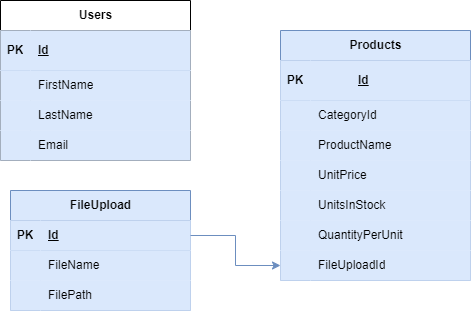

The diagram above was exported from draw.io. Its source (the exported page's mxGraphModel, read from the mxfile embedded in the PNG):
<mxGraphModel dx="2123" dy="1943" grid="1" gridSize="10" guides="1" tooltips="1" connect="1" arrows="1" fold="1" page="0" pageScale="1" pageWidth="827" pageHeight="1169" math="0" shadow="0">
  <root>
    <mxCell id="WIyWlLk6GJQsqaUBKTNV-0" />
    <mxCell id="WIyWlLk6GJQsqaUBKTNV-1" parent="WIyWlLk6GJQsqaUBKTNV-0" />
    <mxCell id="kWrgi9hiNSqn7rGVt_jf-16" value="Users" style="shape=table;startSize=30;container=1;collapsible=1;childLayout=tableLayout;fixedRows=1;rowLines=0;fontStyle=1;align=center;resizeLast=1;html=1;" vertex="1" parent="WIyWlLk6GJQsqaUBKTNV-1">
      <mxGeometry x="-550" y="-1200" width="190" height="160" as="geometry" />
    </mxCell>
    <mxCell id="kWrgi9hiNSqn7rGVt_jf-17" value="" style="shape=tableRow;horizontal=0;startSize=0;swimlaneHead=0;swimlaneBody=0;fillColor=#dae8fc;collapsible=0;dropTarget=0;points=[[0,0.5],[1,0.5]];portConstraint=eastwest;top=0;left=0;right=0;bottom=1;strokeColor=#6c8ebf;" vertex="1" parent="kWrgi9hiNSqn7rGVt_jf-16">
      <mxGeometry y="30" width="190" height="40" as="geometry" />
    </mxCell>
    <mxCell id="kWrgi9hiNSqn7rGVt_jf-18" value="PK" style="shape=partialRectangle;connectable=0;fillColor=#dae8fc;top=0;left=0;bottom=0;right=0;fontStyle=1;overflow=hidden;whiteSpace=wrap;html=1;strokeColor=#6c8ebf;" vertex="1" parent="kWrgi9hiNSqn7rGVt_jf-17">
      <mxGeometry width="30" height="40" as="geometry">
        <mxRectangle width="30" height="40" as="alternateBounds" />
      </mxGeometry>
    </mxCell>
    <mxCell id="kWrgi9hiNSqn7rGVt_jf-19" value="Id" style="shape=partialRectangle;connectable=0;fillColor=#dae8fc;top=0;left=0;bottom=0;right=0;align=left;spacingLeft=6;fontStyle=5;overflow=hidden;whiteSpace=wrap;html=1;strokeColor=#6c8ebf;" vertex="1" parent="kWrgi9hiNSqn7rGVt_jf-17">
      <mxGeometry x="30" width="160" height="40" as="geometry">
        <mxRectangle width="160" height="40" as="alternateBounds" />
      </mxGeometry>
    </mxCell>
    <mxCell id="kWrgi9hiNSqn7rGVt_jf-20" value="" style="shape=tableRow;horizontal=0;startSize=0;swimlaneHead=0;swimlaneBody=0;fillColor=#dae8fc;collapsible=0;dropTarget=0;points=[[0,0.5],[1,0.5]];portConstraint=eastwest;top=0;left=0;right=0;bottom=0;strokeColor=#6c8ebf;" vertex="1" parent="kWrgi9hiNSqn7rGVt_jf-16">
      <mxGeometry y="70" width="190" height="30" as="geometry" />
    </mxCell>
    <mxCell id="kWrgi9hiNSqn7rGVt_jf-21" value="" style="shape=partialRectangle;connectable=0;fillColor=#dae8fc;top=0;left=0;bottom=0;right=0;editable=1;overflow=hidden;whiteSpace=wrap;html=1;strokeColor=#6c8ebf;" vertex="1" parent="kWrgi9hiNSqn7rGVt_jf-20">
      <mxGeometry width="30" height="30" as="geometry">
        <mxRectangle width="30" height="30" as="alternateBounds" />
      </mxGeometry>
    </mxCell>
    <mxCell id="kWrgi9hiNSqn7rGVt_jf-22" value="FirstName" style="shape=partialRectangle;connectable=0;fillColor=#dae8fc;top=0;left=0;bottom=0;right=0;align=left;spacingLeft=6;overflow=hidden;whiteSpace=wrap;html=1;strokeColor=#6c8ebf;" vertex="1" parent="kWrgi9hiNSqn7rGVt_jf-20">
      <mxGeometry x="30" width="160" height="30" as="geometry">
        <mxRectangle width="160" height="30" as="alternateBounds" />
      </mxGeometry>
    </mxCell>
    <mxCell id="kWrgi9hiNSqn7rGVt_jf-23" value="" style="shape=tableRow;horizontal=0;startSize=0;swimlaneHead=0;swimlaneBody=0;fillColor=#dae8fc;collapsible=0;dropTarget=0;points=[[0,0.5],[1,0.5]];portConstraint=eastwest;top=0;left=0;right=0;bottom=0;strokeColor=#6c8ebf;" vertex="1" parent="kWrgi9hiNSqn7rGVt_jf-16">
      <mxGeometry y="100" width="190" height="30" as="geometry" />
    </mxCell>
    <mxCell id="kWrgi9hiNSqn7rGVt_jf-24" value="" style="shape=partialRectangle;connectable=0;fillColor=#dae8fc;top=0;left=0;bottom=0;right=0;editable=1;overflow=hidden;whiteSpace=wrap;html=1;strokeColor=#6c8ebf;" vertex="1" parent="kWrgi9hiNSqn7rGVt_jf-23">
      <mxGeometry width="30" height="30" as="geometry">
        <mxRectangle width="30" height="30" as="alternateBounds" />
      </mxGeometry>
    </mxCell>
    <mxCell id="kWrgi9hiNSqn7rGVt_jf-25" value="LastName" style="shape=partialRectangle;connectable=0;fillColor=#dae8fc;top=0;left=0;bottom=0;right=0;align=left;spacingLeft=6;overflow=hidden;whiteSpace=wrap;html=1;strokeColor=#6c8ebf;" vertex="1" parent="kWrgi9hiNSqn7rGVt_jf-23">
      <mxGeometry x="30" width="160" height="30" as="geometry">
        <mxRectangle width="160" height="30" as="alternateBounds" />
      </mxGeometry>
    </mxCell>
    <mxCell id="kWrgi9hiNSqn7rGVt_jf-26" value="" style="shape=tableRow;horizontal=0;startSize=0;swimlaneHead=0;swimlaneBody=0;fillColor=#dae8fc;collapsible=0;dropTarget=0;points=[[0,0.5],[1,0.5]];portConstraint=eastwest;top=0;left=0;right=0;bottom=0;strokeColor=#6c8ebf;" vertex="1" parent="kWrgi9hiNSqn7rGVt_jf-16">
      <mxGeometry y="130" width="190" height="30" as="geometry" />
    </mxCell>
    <mxCell id="kWrgi9hiNSqn7rGVt_jf-27" value="" style="shape=partialRectangle;connectable=0;fillColor=#dae8fc;top=0;left=0;bottom=0;right=0;editable=1;overflow=hidden;whiteSpace=wrap;html=1;strokeColor=#6c8ebf;" vertex="1" parent="kWrgi9hiNSqn7rGVt_jf-26">
      <mxGeometry width="30" height="30" as="geometry">
        <mxRectangle width="30" height="30" as="alternateBounds" />
      </mxGeometry>
    </mxCell>
    <mxCell id="kWrgi9hiNSqn7rGVt_jf-28" value="Email" style="shape=partialRectangle;connectable=0;fillColor=#dae8fc;top=0;left=0;bottom=0;right=0;align=left;spacingLeft=6;overflow=hidden;whiteSpace=wrap;html=1;strokeColor=#6c8ebf;" vertex="1" parent="kWrgi9hiNSqn7rGVt_jf-26">
      <mxGeometry x="30" width="160" height="30" as="geometry">
        <mxRectangle width="160" height="30" as="alternateBounds" />
      </mxGeometry>
    </mxCell>
    <mxCell id="kWrgi9hiNSqn7rGVt_jf-29" value="Products" style="shape=table;startSize=30;container=1;collapsible=1;childLayout=tableLayout;fixedRows=1;rowLines=0;fontStyle=1;align=center;resizeLast=1;html=1;fillColor=#dae8fc;strokeColor=#6c8ebf;" vertex="1" parent="WIyWlLk6GJQsqaUBKTNV-1">
      <mxGeometry x="-270" y="-1170" width="190" height="250" as="geometry" />
    </mxCell>
    <mxCell id="kWrgi9hiNSqn7rGVt_jf-30" value="" style="shape=tableRow;horizontal=0;startSize=0;swimlaneHead=0;swimlaneBody=0;fillColor=#dae8fc;collapsible=0;dropTarget=0;points=[[0,0.5],[1,0.5]];portConstraint=eastwest;top=0;left=0;right=0;bottom=1;strokeColor=#6c8ebf;" vertex="1" parent="kWrgi9hiNSqn7rGVt_jf-29">
      <mxGeometry y="30" width="190" height="40" as="geometry" />
    </mxCell>
    <mxCell id="kWrgi9hiNSqn7rGVt_jf-31" value="PK" style="shape=partialRectangle;connectable=0;fillColor=#dae8fc;top=0;left=0;bottom=0;right=0;fontStyle=1;overflow=hidden;whiteSpace=wrap;html=1;strokeColor=#6c8ebf;" vertex="1" parent="kWrgi9hiNSqn7rGVt_jf-30">
      <mxGeometry width="30" height="40" as="geometry">
        <mxRectangle width="30" height="40" as="alternateBounds" />
      </mxGeometry>
    </mxCell>
    <mxCell id="kWrgi9hiNSqn7rGVt_jf-32" value="&lt;blockquote style=&quot;margin: 0 0 0 40px; border: none; padding: 0px;&quot;&gt;Id&lt;/blockquote&gt;" style="shape=partialRectangle;connectable=0;fillColor=#dae8fc;top=0;left=0;bottom=0;right=0;align=left;spacingLeft=6;fontStyle=5;overflow=hidden;whiteSpace=wrap;html=1;strokeColor=#6c8ebf;" vertex="1" parent="kWrgi9hiNSqn7rGVt_jf-30">
      <mxGeometry x="30" width="160" height="40" as="geometry">
        <mxRectangle width="160" height="40" as="alternateBounds" />
      </mxGeometry>
    </mxCell>
    <mxCell id="kWrgi9hiNSqn7rGVt_jf-33" value="" style="shape=tableRow;horizontal=0;startSize=0;swimlaneHead=0;swimlaneBody=0;fillColor=#dae8fc;collapsible=0;dropTarget=0;points=[[0,0.5],[1,0.5]];portConstraint=eastwest;top=0;left=0;right=0;bottom=0;strokeColor=#6c8ebf;" vertex="1" parent="kWrgi9hiNSqn7rGVt_jf-29">
      <mxGeometry y="70" width="190" height="30" as="geometry" />
    </mxCell>
    <mxCell id="kWrgi9hiNSqn7rGVt_jf-34" value="" style="shape=partialRectangle;connectable=0;fillColor=#dae8fc;top=0;left=0;bottom=0;right=0;editable=1;overflow=hidden;whiteSpace=wrap;html=1;strokeColor=#6c8ebf;" vertex="1" parent="kWrgi9hiNSqn7rGVt_jf-33">
      <mxGeometry width="30" height="30" as="geometry">
        <mxRectangle width="30" height="30" as="alternateBounds" />
      </mxGeometry>
    </mxCell>
    <mxCell id="kWrgi9hiNSqn7rGVt_jf-35" value="CategoryId&amp;nbsp;" style="shape=partialRectangle;connectable=0;fillColor=#dae8fc;top=0;left=0;bottom=0;right=0;align=left;spacingLeft=6;overflow=hidden;whiteSpace=wrap;html=1;strokeColor=#6c8ebf;" vertex="1" parent="kWrgi9hiNSqn7rGVt_jf-33">
      <mxGeometry x="30" width="160" height="30" as="geometry">
        <mxRectangle width="160" height="30" as="alternateBounds" />
      </mxGeometry>
    </mxCell>
    <mxCell id="kWrgi9hiNSqn7rGVt_jf-36" value="" style="shape=tableRow;horizontal=0;startSize=0;swimlaneHead=0;swimlaneBody=0;fillColor=#dae8fc;collapsible=0;dropTarget=0;points=[[0,0.5],[1,0.5]];portConstraint=eastwest;top=0;left=0;right=0;bottom=0;strokeColor=#6c8ebf;" vertex="1" parent="kWrgi9hiNSqn7rGVt_jf-29">
      <mxGeometry y="100" width="190" height="30" as="geometry" />
    </mxCell>
    <mxCell id="kWrgi9hiNSqn7rGVt_jf-37" value="" style="shape=partialRectangle;connectable=0;fillColor=#dae8fc;top=0;left=0;bottom=0;right=0;editable=1;overflow=hidden;whiteSpace=wrap;html=1;strokeColor=#6c8ebf;" vertex="1" parent="kWrgi9hiNSqn7rGVt_jf-36">
      <mxGeometry width="30" height="30" as="geometry">
        <mxRectangle width="30" height="30" as="alternateBounds" />
      </mxGeometry>
    </mxCell>
    <mxCell id="kWrgi9hiNSqn7rGVt_jf-38" value="ProductName&amp;nbsp;" style="shape=partialRectangle;connectable=0;fillColor=#dae8fc;top=0;left=0;bottom=0;right=0;align=left;spacingLeft=6;overflow=hidden;whiteSpace=wrap;html=1;strokeColor=#6c8ebf;" vertex="1" parent="kWrgi9hiNSqn7rGVt_jf-36">
      <mxGeometry x="30" width="160" height="30" as="geometry">
        <mxRectangle width="160" height="30" as="alternateBounds" />
      </mxGeometry>
    </mxCell>
    <mxCell id="kWrgi9hiNSqn7rGVt_jf-42" value="" style="shape=tableRow;horizontal=0;startSize=0;swimlaneHead=0;swimlaneBody=0;fillColor=#dae8fc;collapsible=0;dropTarget=0;points=[[0,0.5],[1,0.5]];portConstraint=eastwest;top=0;left=0;right=0;bottom=0;strokeColor=#6c8ebf;" vertex="1" parent="kWrgi9hiNSqn7rGVt_jf-29">
      <mxGeometry y="130" width="190" height="30" as="geometry" />
    </mxCell>
    <mxCell id="kWrgi9hiNSqn7rGVt_jf-43" value="" style="shape=partialRectangle;connectable=0;fillColor=#dae8fc;top=0;left=0;bottom=0;right=0;editable=1;overflow=hidden;whiteSpace=wrap;html=1;strokeColor=#6c8ebf;" vertex="1" parent="kWrgi9hiNSqn7rGVt_jf-42">
      <mxGeometry width="30" height="30" as="geometry">
        <mxRectangle width="30" height="30" as="alternateBounds" />
      </mxGeometry>
    </mxCell>
    <mxCell id="kWrgi9hiNSqn7rGVt_jf-44" value="UnitPrice&amp;nbsp;" style="shape=partialRectangle;connectable=0;fillColor=#dae8fc;top=0;left=0;bottom=0;right=0;align=left;spacingLeft=6;overflow=hidden;whiteSpace=wrap;html=1;strokeColor=#6c8ebf;" vertex="1" parent="kWrgi9hiNSqn7rGVt_jf-42">
      <mxGeometry x="30" width="160" height="30" as="geometry">
        <mxRectangle width="160" height="30" as="alternateBounds" />
      </mxGeometry>
    </mxCell>
    <mxCell id="kWrgi9hiNSqn7rGVt_jf-45" value="" style="shape=tableRow;horizontal=0;startSize=0;swimlaneHead=0;swimlaneBody=0;fillColor=#dae8fc;collapsible=0;dropTarget=0;points=[[0,0.5],[1,0.5]];portConstraint=eastwest;top=0;left=0;right=0;bottom=0;strokeColor=#6c8ebf;" vertex="1" parent="kWrgi9hiNSqn7rGVt_jf-29">
      <mxGeometry y="160" width="190" height="30" as="geometry" />
    </mxCell>
    <mxCell id="kWrgi9hiNSqn7rGVt_jf-46" value="" style="shape=partialRectangle;connectable=0;fillColor=#dae8fc;top=0;left=0;bottom=0;right=0;editable=1;overflow=hidden;whiteSpace=wrap;html=1;strokeColor=#6c8ebf;" vertex="1" parent="kWrgi9hiNSqn7rGVt_jf-45">
      <mxGeometry width="30" height="30" as="geometry">
        <mxRectangle width="30" height="30" as="alternateBounds" />
      </mxGeometry>
    </mxCell>
    <mxCell id="kWrgi9hiNSqn7rGVt_jf-47" value="UnitsInStock&amp;nbsp;" style="shape=partialRectangle;connectable=0;fillColor=#dae8fc;top=0;left=0;bottom=0;right=0;align=left;spacingLeft=6;overflow=hidden;whiteSpace=wrap;html=1;strokeColor=#6c8ebf;" vertex="1" parent="kWrgi9hiNSqn7rGVt_jf-45">
      <mxGeometry x="30" width="160" height="30" as="geometry">
        <mxRectangle width="160" height="30" as="alternateBounds" />
      </mxGeometry>
    </mxCell>
    <mxCell id="kWrgi9hiNSqn7rGVt_jf-48" value="" style="shape=tableRow;horizontal=0;startSize=0;swimlaneHead=0;swimlaneBody=0;fillColor=#dae8fc;collapsible=0;dropTarget=0;points=[[0,0.5],[1,0.5]];portConstraint=eastwest;top=0;left=0;right=0;bottom=0;strokeColor=#6c8ebf;" vertex="1" parent="kWrgi9hiNSqn7rGVt_jf-29">
      <mxGeometry y="190" width="190" height="30" as="geometry" />
    </mxCell>
    <mxCell id="kWrgi9hiNSqn7rGVt_jf-49" value="" style="shape=partialRectangle;connectable=0;fillColor=#dae8fc;top=0;left=0;bottom=0;right=0;editable=1;overflow=hidden;whiteSpace=wrap;html=1;strokeColor=#6c8ebf;" vertex="1" parent="kWrgi9hiNSqn7rGVt_jf-48">
      <mxGeometry width="30" height="30" as="geometry">
        <mxRectangle width="30" height="30" as="alternateBounds" />
      </mxGeometry>
    </mxCell>
    <mxCell id="kWrgi9hiNSqn7rGVt_jf-50" value="QuantityPerUnit&amp;nbsp;" style="shape=partialRectangle;connectable=0;fillColor=#dae8fc;top=0;left=0;bottom=0;right=0;align=left;spacingLeft=6;overflow=hidden;whiteSpace=wrap;html=1;strokeColor=#6c8ebf;" vertex="1" parent="kWrgi9hiNSqn7rGVt_jf-48">
      <mxGeometry x="30" width="160" height="30" as="geometry">
        <mxRectangle width="160" height="30" as="alternateBounds" />
      </mxGeometry>
    </mxCell>
    <mxCell id="kWrgi9hiNSqn7rGVt_jf-39" value="" style="shape=tableRow;horizontal=0;startSize=0;swimlaneHead=0;swimlaneBody=0;fillColor=#dae8fc;collapsible=0;dropTarget=0;points=[[0,0.5],[1,0.5]];portConstraint=eastwest;top=0;left=0;right=0;bottom=0;strokeColor=#6c8ebf;" vertex="1" parent="kWrgi9hiNSqn7rGVt_jf-29">
      <mxGeometry y="220" width="190" height="30" as="geometry" />
    </mxCell>
    <mxCell id="kWrgi9hiNSqn7rGVt_jf-40" value="" style="shape=partialRectangle;connectable=0;fillColor=#dae8fc;top=0;left=0;bottom=0;right=0;editable=1;overflow=hidden;whiteSpace=wrap;html=1;strokeColor=#6c8ebf;" vertex="1" parent="kWrgi9hiNSqn7rGVt_jf-39">
      <mxGeometry width="30" height="30" as="geometry">
        <mxRectangle width="30" height="30" as="alternateBounds" />
      </mxGeometry>
    </mxCell>
    <mxCell id="kWrgi9hiNSqn7rGVt_jf-41" value="FileUploadId" style="shape=partialRectangle;connectable=0;fillColor=#dae8fc;top=0;left=0;bottom=0;right=0;align=left;spacingLeft=6;overflow=hidden;whiteSpace=wrap;html=1;strokeColor=#6c8ebf;" vertex="1" parent="kWrgi9hiNSqn7rGVt_jf-39">
      <mxGeometry x="30" width="160" height="30" as="geometry">
        <mxRectangle width="160" height="30" as="alternateBounds" />
      </mxGeometry>
    </mxCell>
    <mxCell id="kWrgi9hiNSqn7rGVt_jf-51" value="FileUpload" style="shape=table;startSize=30;container=1;collapsible=1;childLayout=tableLayout;fixedRows=1;rowLines=0;fontStyle=1;align=center;resizeLast=1;html=1;fillColor=#dae8fc;strokeColor=#6c8ebf;" vertex="1" parent="WIyWlLk6GJQsqaUBKTNV-1">
      <mxGeometry x="-540" y="-1010" width="180" height="120" as="geometry" />
    </mxCell>
    <mxCell id="kWrgi9hiNSqn7rGVt_jf-52" value="" style="shape=tableRow;horizontal=0;startSize=0;swimlaneHead=0;swimlaneBody=0;fillColor=#dae8fc;collapsible=0;dropTarget=0;points=[[0,0.5],[1,0.5]];portConstraint=eastwest;top=0;left=0;right=0;bottom=1;strokeColor=#6c8ebf;" vertex="1" parent="kWrgi9hiNSqn7rGVt_jf-51">
      <mxGeometry y="30" width="180" height="30" as="geometry" />
    </mxCell>
    <mxCell id="kWrgi9hiNSqn7rGVt_jf-53" value="PK" style="shape=partialRectangle;connectable=0;fillColor=#dae8fc;top=0;left=0;bottom=0;right=0;fontStyle=1;overflow=hidden;whiteSpace=wrap;html=1;strokeColor=#6c8ebf;" vertex="1" parent="kWrgi9hiNSqn7rGVt_jf-52">
      <mxGeometry width="30" height="30" as="geometry">
        <mxRectangle width="30" height="30" as="alternateBounds" />
      </mxGeometry>
    </mxCell>
    <mxCell id="kWrgi9hiNSqn7rGVt_jf-54" value="Id" style="shape=partialRectangle;connectable=0;fillColor=#dae8fc;top=0;left=0;bottom=0;right=0;align=left;spacingLeft=6;fontStyle=5;overflow=hidden;whiteSpace=wrap;html=1;strokeColor=#6c8ebf;" vertex="1" parent="kWrgi9hiNSqn7rGVt_jf-52">
      <mxGeometry x="30" width="150" height="30" as="geometry">
        <mxRectangle width="150" height="30" as="alternateBounds" />
      </mxGeometry>
    </mxCell>
    <mxCell id="kWrgi9hiNSqn7rGVt_jf-55" value="" style="shape=tableRow;horizontal=0;startSize=0;swimlaneHead=0;swimlaneBody=0;fillColor=#dae8fc;collapsible=0;dropTarget=0;points=[[0,0.5],[1,0.5]];portConstraint=eastwest;top=0;left=0;right=0;bottom=0;strokeColor=#6c8ebf;" vertex="1" parent="kWrgi9hiNSqn7rGVt_jf-51">
      <mxGeometry y="60" width="180" height="30" as="geometry" />
    </mxCell>
    <mxCell id="kWrgi9hiNSqn7rGVt_jf-56" value="" style="shape=partialRectangle;connectable=0;fillColor=#dae8fc;top=0;left=0;bottom=0;right=0;editable=1;overflow=hidden;whiteSpace=wrap;html=1;strokeColor=#6c8ebf;" vertex="1" parent="kWrgi9hiNSqn7rGVt_jf-55">
      <mxGeometry width="30" height="30" as="geometry">
        <mxRectangle width="30" height="30" as="alternateBounds" />
      </mxGeometry>
    </mxCell>
    <mxCell id="kWrgi9hiNSqn7rGVt_jf-57" value="FileName&amp;nbsp;" style="shape=partialRectangle;connectable=0;fillColor=#dae8fc;top=0;left=0;bottom=0;right=0;align=left;spacingLeft=6;overflow=hidden;whiteSpace=wrap;html=1;strokeColor=#6c8ebf;" vertex="1" parent="kWrgi9hiNSqn7rGVt_jf-55">
      <mxGeometry x="30" width="150" height="30" as="geometry">
        <mxRectangle width="150" height="30" as="alternateBounds" />
      </mxGeometry>
    </mxCell>
    <mxCell id="kWrgi9hiNSqn7rGVt_jf-58" value="" style="shape=tableRow;horizontal=0;startSize=0;swimlaneHead=0;swimlaneBody=0;fillColor=#dae8fc;collapsible=0;dropTarget=0;points=[[0,0.5],[1,0.5]];portConstraint=eastwest;top=0;left=0;right=0;bottom=0;strokeColor=#6c8ebf;" vertex="1" parent="kWrgi9hiNSqn7rGVt_jf-51">
      <mxGeometry y="90" width="180" height="30" as="geometry" />
    </mxCell>
    <mxCell id="kWrgi9hiNSqn7rGVt_jf-59" value="" style="shape=partialRectangle;connectable=0;fillColor=#dae8fc;top=0;left=0;bottom=0;right=0;editable=1;overflow=hidden;whiteSpace=wrap;html=1;strokeColor=#6c8ebf;" vertex="1" parent="kWrgi9hiNSqn7rGVt_jf-58">
      <mxGeometry width="30" height="30" as="geometry">
        <mxRectangle width="30" height="30" as="alternateBounds" />
      </mxGeometry>
    </mxCell>
    <mxCell id="kWrgi9hiNSqn7rGVt_jf-60" value="FilePath&amp;nbsp;" style="shape=partialRectangle;connectable=0;fillColor=#dae8fc;top=0;left=0;bottom=0;right=0;align=left;spacingLeft=6;overflow=hidden;whiteSpace=wrap;html=1;strokeColor=#6c8ebf;" vertex="1" parent="kWrgi9hiNSqn7rGVt_jf-58">
      <mxGeometry x="30" width="150" height="30" as="geometry">
        <mxRectangle width="150" height="30" as="alternateBounds" />
      </mxGeometry>
    </mxCell>
    <mxCell id="kWrgi9hiNSqn7rGVt_jf-68" style="edgeStyle=orthogonalEdgeStyle;rounded=0;orthogonalLoop=1;jettySize=auto;html=1;exitX=1;exitY=0.5;exitDx=0;exitDy=0;entryX=0;entryY=0.5;entryDx=0;entryDy=0;fillColor=#dae8fc;strokeColor=#6c8ebf;" edge="1" parent="WIyWlLk6GJQsqaUBKTNV-1" source="kWrgi9hiNSqn7rGVt_jf-52" target="kWrgi9hiNSqn7rGVt_jf-39">
      <mxGeometry relative="1" as="geometry" />
    </mxCell>
  </root>
</mxGraphModel>